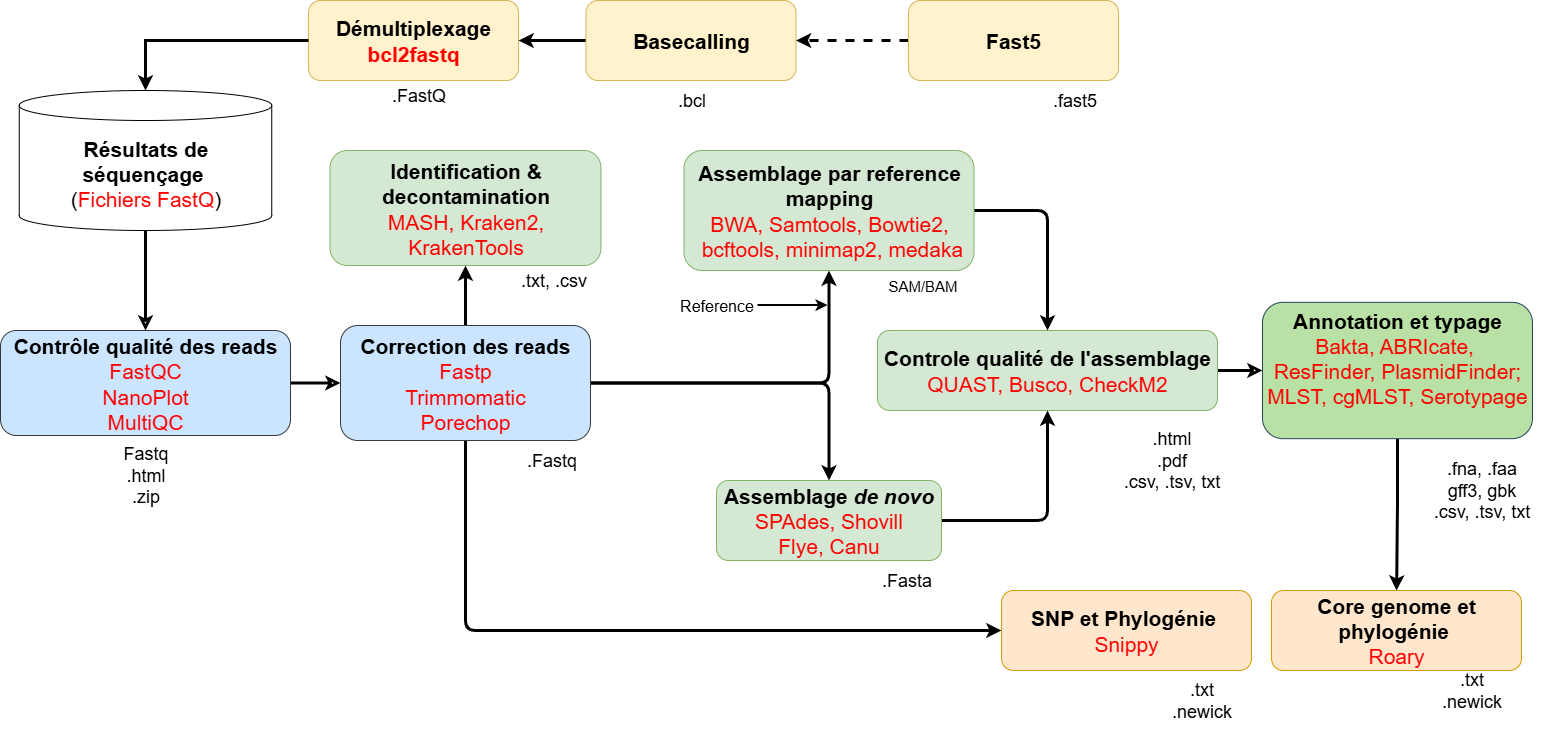

The diagram above was exported from draw.io. Its source (the exported page's mxGraphModel, read from the mxfile embedded in the PNG):
<mxGraphModel dx="1844" dy="443" grid="1" gridSize="10" guides="1" tooltips="1" connect="1" arrows="1" fold="1" page="1" pageScale="1" pageWidth="827" pageHeight="1169" math="0" shadow="0">
  <root>
    <mxCell id="0" />
    <mxCell id="1" parent="0" />
    <mxCell id="vZjcW0oo9eQSKBTOwJIC-7" style="rounded=1;orthogonalLoop=1;jettySize=auto;html=1;exitX=1;exitY=0.5;exitDx=0;exitDy=0;entryX=0;entryY=0.5;entryDx=0;entryDy=0;fontSize=21;endArrow=classic;endFill=0;edgeStyle=orthogonalEdgeStyle;targetPerimeterSpacing=0;strokeWidth=3;" parent="1" source="vZjcW0oo9eQSKBTOwJIC-1" target="vZjcW0oo9eQSKBTOwJIC-4" edge="1">
      <mxGeometry relative="1" as="geometry" />
    </mxCell>
    <mxCell id="vZjcW0oo9eQSKBTOwJIC-1" value="&lt;b&gt;Contrôle qualité des reads&lt;/b&gt;&lt;div&gt;&lt;font style=&quot;color: rgb(255, 0, 0);&quot;&gt;FastQC&lt;/font&gt;&lt;/div&gt;&lt;div&gt;&lt;font style=&quot;color: rgb(255, 0, 0);&quot;&gt;NanoPlot&lt;/font&gt;&lt;/div&gt;&lt;div&gt;&lt;font style=&quot;color: rgb(255, 0, 0);&quot;&gt;MultiQC&lt;/font&gt;&lt;/div&gt;" style="rounded=1;whiteSpace=wrap;html=1;fontSize=21;fillColor=#cce5ff;strokeColor=#36393d;" parent="1" vertex="1">
      <mxGeometry x="-291" y="560" width="290" height="105" as="geometry" />
    </mxCell>
    <mxCell id="K_tLRZI4wzzfw7nV5Nvj-2" style="rounded=1;orthogonalLoop=1;jettySize=auto;html=1;exitX=1;exitY=0.5;exitDx=0;exitDy=0;entryX=0;entryY=0.5;entryDx=0;entryDy=0;fontSize=21;endArrow=classic;endFill=0;edgeStyle=orthogonalEdgeStyle;targetPerimeterSpacing=0;strokeWidth=3;" parent="1" source="vZjcW0oo9eQSKBTOwJIC-2" target="K_tLRZI4wzzfw7nV5Nvj-1" edge="1">
      <mxGeometry relative="1" as="geometry" />
    </mxCell>
    <mxCell id="vZjcW0oo9eQSKBTOwJIC-2" value="&lt;b&gt;Controle qualité de l'assemblage&lt;/b&gt;&lt;div&gt;&lt;font style=&quot;color: rgb(255, 0, 0);&quot;&gt;QUAST,&amp;nbsp;&lt;/font&gt;&lt;span style=&quot;color: light-dark(rgb(255, 0, 0), rgb(255, 144, 144)); background-color: transparent;&quot;&gt;Busco,&amp;nbsp;&lt;/span&gt;&lt;span style=&quot;color: light-dark(rgb(255, 0, 0), rgb(255, 144, 144)); background-color: transparent;&quot;&gt;CheckM2&lt;/span&gt;&lt;/div&gt;" style="rounded=1;whiteSpace=wrap;html=1;fontSize=21;fillColor=#d5e8d4;strokeColor=#82b366;" parent="1" vertex="1">
      <mxGeometry x="586" y="560" width="340" height="80" as="geometry" />
    </mxCell>
    <mxCell id="qF26CPBHH3gyzr-Wbjad-8" style="edgeStyle=orthogonalEdgeStyle;rounded=1;orthogonalLoop=1;jettySize=auto;html=1;exitX=1;exitY=0.5;exitDx=0;exitDy=0;entryX=0.5;entryY=1;entryDx=0;entryDy=0;curved=0;strokeWidth=3;" edge="1" parent="1" source="vZjcW0oo9eQSKBTOwJIC-4" target="vZjcW0oo9eQSKBTOwJIC-6">
      <mxGeometry relative="1" as="geometry" />
    </mxCell>
    <mxCell id="qF26CPBHH3gyzr-Wbjad-9" style="edgeStyle=orthogonalEdgeStyle;rounded=1;orthogonalLoop=1;jettySize=auto;html=1;exitX=1;exitY=0.5;exitDx=0;exitDy=0;entryX=0.5;entryY=0;entryDx=0;entryDy=0;strokeWidth=3;curved=0;" edge="1" parent="1" source="vZjcW0oo9eQSKBTOwJIC-4" target="vZjcW0oo9eQSKBTOwJIC-5">
      <mxGeometry relative="1" as="geometry" />
    </mxCell>
    <mxCell id="qF26CPBHH3gyzr-Wbjad-12" style="edgeStyle=orthogonalEdgeStyle;rounded=1;orthogonalLoop=1;jettySize=auto;html=1;exitX=0.5;exitY=0;exitDx=0;exitDy=0;entryX=0.5;entryY=1;entryDx=0;entryDy=0;strokeWidth=3;curved=0;" edge="1" parent="1" source="vZjcW0oo9eQSKBTOwJIC-4" target="5JDh_TX_Rtj5z5P4gznO-6">
      <mxGeometry relative="1" as="geometry" />
    </mxCell>
    <mxCell id="qF26CPBHH3gyzr-Wbjad-14" style="edgeStyle=orthogonalEdgeStyle;rounded=1;orthogonalLoop=1;jettySize=auto;html=1;exitX=0.5;exitY=1;exitDx=0;exitDy=0;entryX=0;entryY=0.5;entryDx=0;entryDy=0;strokeWidth=3;curved=0;" edge="1" parent="1" source="vZjcW0oo9eQSKBTOwJIC-4" target="qF26CPBHH3gyzr-Wbjad-13">
      <mxGeometry relative="1" as="geometry" />
    </mxCell>
    <mxCell id="vZjcW0oo9eQSKBTOwJIC-4" value="&lt;b&gt;Correction des reads&lt;/b&gt;&lt;div&gt;&lt;font style=&quot;color: rgb(255, 0, 0);&quot;&gt;Fastp&lt;/font&gt;&lt;/div&gt;&lt;div&gt;&lt;font style=&quot;color: rgb(255, 0, 0);&quot;&gt;Trimmomatic&lt;/font&gt;&lt;/div&gt;&lt;div&gt;&lt;font style=&quot;color: rgb(255, 0, 0);&quot;&gt;Porechop&lt;/font&gt;&lt;/div&gt;" style="rounded=1;whiteSpace=wrap;html=1;fontSize=21;fillColor=#cce5ff;strokeColor=#36393d;" parent="1" vertex="1">
      <mxGeometry x="49" y="555" width="250" height="115" as="geometry" />
    </mxCell>
    <mxCell id="K_tLRZI4wzzfw7nV5Nvj-13" style="edgeStyle=orthogonalEdgeStyle;rounded=1;orthogonalLoop=1;jettySize=auto;html=1;exitX=1;exitY=0.5;exitDx=0;exitDy=0;entryX=0.5;entryY=1;entryDx=0;entryDy=0;strokeWidth=3;curved=0;" parent="1" source="vZjcW0oo9eQSKBTOwJIC-5" target="vZjcW0oo9eQSKBTOwJIC-2" edge="1">
      <mxGeometry relative="1" as="geometry" />
    </mxCell>
    <mxCell id="vZjcW0oo9eQSKBTOwJIC-5" value="&lt;b&gt;Assemblage &lt;i&gt;de novo&lt;/i&gt;&lt;/b&gt;&lt;div&gt;&lt;font style=&quot;color: rgb(255, 0, 0);&quot;&gt;SPAdes, Shovill&lt;/font&gt;&lt;/div&gt;&lt;div&gt;&lt;font style=&quot;color: rgb(255, 0, 0);&quot;&gt;Flye, Canu&lt;/font&gt;&lt;/div&gt;" style="rounded=1;whiteSpace=wrap;html=1;fontSize=21;fillColor=#d5e8d4;strokeColor=#82b366;" parent="1" vertex="1">
      <mxGeometry x="425" y="710" width="225" height="80" as="geometry" />
    </mxCell>
    <mxCell id="qF26CPBHH3gyzr-Wbjad-10" style="edgeStyle=orthogonalEdgeStyle;rounded=1;orthogonalLoop=1;jettySize=auto;html=1;exitX=1;exitY=0.5;exitDx=0;exitDy=0;entryX=0.5;entryY=0;entryDx=0;entryDy=0;strokeWidth=3;curved=0;" edge="1" parent="1" source="vZjcW0oo9eQSKBTOwJIC-6" target="vZjcW0oo9eQSKBTOwJIC-2">
      <mxGeometry relative="1" as="geometry" />
    </mxCell>
    <mxCell id="vZjcW0oo9eQSKBTOwJIC-6" value="&lt;b&gt;Assemblage par reference mapping&lt;/b&gt;&lt;div&gt;&lt;font style=&quot;color: rgb(255, 0, 0);&quot;&gt;BWA,&amp;nbsp;&lt;/font&gt;&lt;span style=&quot;color: light-dark(rgb(255, 0, 0), rgb(255, 144, 144)); background-color: transparent;&quot;&gt;Samtools,&amp;nbsp;&lt;/span&gt;&lt;span style=&quot;color: light-dark(rgb(255, 0, 0), rgb(255, 144, 144)); background-color: transparent;&quot;&gt;Bowtie2,&lt;/span&gt;&lt;/div&gt;&lt;div&gt;&lt;span style=&quot;color: light-dark(rgb(255, 0, 0), rgb(255, 144, 144)); background-color: transparent;&quot;&gt;&amp;nbsp;&lt;/span&gt;&lt;span style=&quot;color: light-dark(rgb(255, 0, 0), rgb(255, 144, 144)); background-color: transparent;&quot;&gt;bcftools, minimap2, medaka&lt;/span&gt;&lt;/div&gt;" style="rounded=1;whiteSpace=wrap;html=1;fontSize=21;fillColor=#d5e8d4;strokeColor=#82b366;" parent="1" vertex="1">
      <mxGeometry x="392.5" y="380" width="290" height="120" as="geometry" />
    </mxCell>
    <mxCell id="qF26CPBHH3gyzr-Wbjad-3" style="edgeStyle=orthogonalEdgeStyle;rounded=1;orthogonalLoop=1;jettySize=auto;html=1;exitX=0.5;exitY=1;exitDx=0;exitDy=0;curved=0;strokeWidth=3;" edge="1" parent="1" source="K_tLRZI4wzzfw7nV5Nvj-1" target="qF26CPBHH3gyzr-Wbjad-2">
      <mxGeometry relative="1" as="geometry" />
    </mxCell>
    <mxCell id="K_tLRZI4wzzfw7nV5Nvj-1" value="&lt;b&gt;Annotation et typage&lt;/b&gt;&lt;div&gt;&lt;font style=&quot;color: rgb(255, 0, 0);&quot;&gt;Bakta,&amp;nbsp;&lt;/font&gt;&lt;span style=&quot;color: light-dark(rgb(255, 0, 0), rgb(255, 144, 144)); background-color: transparent;&quot;&gt;ABRIcate,&amp;nbsp;&lt;/span&gt;&lt;/div&gt;&lt;div&gt;&lt;span style=&quot;color: light-dark(rgb(255, 0, 0), rgb(255, 144, 144)); background-color: transparent;&quot;&gt;ResFinder,&amp;nbsp;&lt;/span&gt;&lt;span style=&quot;color: light-dark(rgb(255, 0, 0), rgb(255, 144, 144)); background-color: transparent;&quot;&gt;PlasmidFinder;&lt;/span&gt;&lt;/div&gt;&lt;div&gt;&lt;font color=&quot;#ff0000&quot;&gt;MLST, cgMLST, Serotypage&lt;/font&gt;&lt;/div&gt;&lt;div&gt;&lt;font style=&quot;color: rgb(255, 0, 0);&quot;&gt;&lt;br&gt;&lt;/font&gt;&lt;/div&gt;" style="rounded=1;whiteSpace=wrap;html=1;fontSize=21;fillColor=#B9E0A5;strokeColor=#23445d;" parent="1" vertex="1">
      <mxGeometry x="971" y="531.8399999999999" width="270" height="136.33" as="geometry" />
    </mxCell>
    <mxCell id="K_tLRZI4wzzfw7nV5Nvj-6" style="rounded=1;orthogonalLoop=1;jettySize=auto;html=1;exitX=0.5;exitY=1;exitDx=0;exitDy=0;exitPerimeter=0;entryX=0.5;entryY=0;entryDx=0;entryDy=0;endArrow=classic;endFill=0;edgeStyle=orthogonalEdgeStyle;targetPerimeterSpacing=0;strokeWidth=3;" parent="1" source="K_tLRZI4wzzfw7nV5Nvj-5" target="vZjcW0oo9eQSKBTOwJIC-1" edge="1">
      <mxGeometry relative="1" as="geometry" />
    </mxCell>
    <mxCell id="K_tLRZI4wzzfw7nV5Nvj-5" value="&lt;b&gt;Résultats de séquençage&amp;nbsp;&lt;/b&gt;&lt;div&gt;(&lt;font style=&quot;color: rgb(255, 0, 0);&quot;&gt;Fichiers FastQ&lt;/font&gt;)&lt;/div&gt;" style="shape=cylinder3;whiteSpace=wrap;html=1;boundedLbl=1;backgroundOutline=1;size=15;fontSize=21;" parent="1" vertex="1">
      <mxGeometry x="-272.25" y="320" width="252.5" height="140" as="geometry" />
    </mxCell>
    <mxCell id="MQ7M5G2cE2ktdgokXUOg-5" value="&lt;div&gt;Démultiplexage&lt;/div&gt;&lt;font style=&quot;color: rgb(255, 0, 0);&quot;&gt;&lt;span&gt;bcl2fastq&lt;/span&gt;&lt;/font&gt;" style="rounded=1;whiteSpace=wrap;html=1;strokeWidth=1;fontSize=21;fontStyle=1;fillColor=#fff2cc;strokeColor=#d6b656;" parent="1" vertex="1">
      <mxGeometry x="17" y="230" width="210" height="80" as="geometry" />
    </mxCell>
    <mxCell id="MQ7M5G2cE2ktdgokXUOg-9" style="edgeStyle=orthogonalEdgeStyle;rounded=0;orthogonalLoop=1;jettySize=auto;html=1;exitX=0;exitY=0.5;exitDx=0;exitDy=0;entryX=1;entryY=0.5;entryDx=0;entryDy=0;strokeWidth=3;" parent="1" source="MQ7M5G2cE2ktdgokXUOg-6" target="MQ7M5G2cE2ktdgokXUOg-5" edge="1">
      <mxGeometry relative="1" as="geometry" />
    </mxCell>
    <mxCell id="MQ7M5G2cE2ktdgokXUOg-6" value="Basecalling" style="rounded=1;whiteSpace=wrap;html=1;strokeWidth=1;fontSize=21;fontStyle=1;fillColor=#fff2cc;strokeColor=#d6b656;" parent="1" vertex="1">
      <mxGeometry x="294.5" y="230" width="210" height="80" as="geometry" />
    </mxCell>
    <mxCell id="MQ7M5G2cE2ktdgokXUOg-7" style="edgeStyle=orthogonalEdgeStyle;rounded=0;orthogonalLoop=1;jettySize=auto;html=1;entryX=0.5;entryY=0;entryDx=0;entryDy=0;entryPerimeter=0;strokeWidth=3;" parent="1" source="MQ7M5G2cE2ktdgokXUOg-5" target="K_tLRZI4wzzfw7nV5Nvj-5" edge="1">
      <mxGeometry relative="1" as="geometry" />
    </mxCell>
    <mxCell id="MQ7M5G2cE2ktdgokXUOg-10" value=".bcl" style="text;html=1;align=center;verticalAlign=middle;resizable=0;points=[];autosize=1;strokeColor=none;fillColor=none;fontSize=18;" parent="1" vertex="1">
      <mxGeometry x="374.5" y="310" width="50" height="40" as="geometry" />
    </mxCell>
    <mxCell id="MQ7M5G2cE2ktdgokXUOg-13" value=".FastQ" style="text;html=1;align=center;verticalAlign=middle;resizable=0;points=[];autosize=1;strokeColor=none;fillColor=none;fontSize=18;" parent="1" vertex="1">
      <mxGeometry x="87" y="305" width="80" height="40" as="geometry" />
    </mxCell>
    <mxCell id="MQ7M5G2cE2ktdgokXUOg-15" value="Fastq&lt;div&gt;.html&lt;/div&gt;&lt;div&gt;.zip&lt;/div&gt;" style="text;html=1;align=center;verticalAlign=middle;resizable=0;points=[];autosize=1;strokeColor=none;fillColor=none;fontSize=18;" parent="1" vertex="1">
      <mxGeometry x="-181" y="665" width="70" height="80" as="geometry" />
    </mxCell>
    <mxCell id="MQ7M5G2cE2ktdgokXUOg-17" value=".Fastq" style="text;html=1;align=center;verticalAlign=middle;resizable=0;points=[];autosize=1;strokeColor=none;fillColor=none;fontSize=18;" parent="1" vertex="1">
      <mxGeometry x="224.5" y="670" width="70" height="40" as="geometry" />
    </mxCell>
    <mxCell id="MQ7M5G2cE2ktdgokXUOg-18" value=".Fasta" style="text;html=1;align=center;verticalAlign=middle;resizable=0;points=[];autosize=1;strokeColor=none;fillColor=none;fontSize=18;" parent="1" vertex="1">
      <mxGeometry x="580" y="790" width="70" height="40" as="geometry" />
    </mxCell>
    <mxCell id="MQ7M5G2cE2ktdgokXUOg-20" value=".html&lt;div&gt;.pdf&lt;/div&gt;&lt;div&gt;.csv, .tsv, txt&lt;/div&gt;" style="text;html=1;align=center;verticalAlign=middle;resizable=0;points=[];autosize=1;strokeColor=none;fillColor=none;fontSize=18;" parent="1" vertex="1">
      <mxGeometry x="820" y="650" width="120" height="80" as="geometry" />
    </mxCell>
    <mxCell id="MQ7M5G2cE2ktdgokXUOg-21" value="&lt;div&gt;.fna, .faa&lt;/div&gt;&lt;div&gt;gff3, gbk&lt;/div&gt;&lt;div&gt;.csv, .tsv, txt&lt;/div&gt;" style="text;html=1;align=center;verticalAlign=middle;resizable=0;points=[];autosize=1;strokeColor=none;fillColor=none;fontSize=18;" parent="1" vertex="1">
      <mxGeometry x="1130" y="680" width="120" height="80" as="geometry" />
    </mxCell>
    <mxCell id="MQ7M5G2cE2ktdgokXUOg-28" style="edgeStyle=orthogonalEdgeStyle;rounded=0;orthogonalLoop=1;jettySize=auto;html=1;exitX=0;exitY=0.5;exitDx=0;exitDy=0;entryX=1;entryY=0.5;entryDx=0;entryDy=0;strokeWidth=3;dashed=1;startSize=5;" parent="1" source="MQ7M5G2cE2ktdgokXUOg-27" target="MQ7M5G2cE2ktdgokXUOg-6" edge="1">
      <mxGeometry relative="1" as="geometry" />
    </mxCell>
    <mxCell id="MQ7M5G2cE2ktdgokXUOg-27" value="Fast5" style="rounded=1;whiteSpace=wrap;html=1;strokeWidth=1;fontSize=21;fontStyle=1;fillColor=#fff2cc;strokeColor=#d6b656;" parent="1" vertex="1">
      <mxGeometry x="617" y="230" width="210" height="80" as="geometry" />
    </mxCell>
    <mxCell id="MQ7M5G2cE2ktdgokXUOg-29" value=".fast5" style="text;html=1;align=center;verticalAlign=middle;resizable=0;points=[];autosize=1;strokeColor=none;fillColor=none;fontSize=18;" parent="1" vertex="1">
      <mxGeometry x="748" y="310" width="70" height="40" as="geometry" />
    </mxCell>
    <mxCell id="MQ7M5G2cE2ktdgokXUOg-30" value="SAM/BAM" style="text;html=1;align=center;verticalAlign=middle;resizable=0;points=[];autosize=1;strokeColor=none;fillColor=none;fontSize=15;" parent="1" vertex="1">
      <mxGeometry x="586" y="500" width="90" height="30" as="geometry" />
    </mxCell>
    <mxCell id="5JDh_TX_Rtj5z5P4gznO-5" style="edgeStyle=orthogonalEdgeStyle;rounded=0;orthogonalLoop=1;jettySize=auto;html=1;strokeWidth=2;" parent="1" edge="1">
      <mxGeometry relative="1" as="geometry">
        <mxPoint x="536" y="534.5699999999999" as="targetPoint" />
        <mxPoint x="466" y="534.5912765957446" as="sourcePoint" />
        <Array as="points">
          <mxPoint x="526" y="534.5699999999999" />
        </Array>
      </mxGeometry>
    </mxCell>
    <mxCell id="5JDh_TX_Rtj5z5P4gznO-1" value="Reference" style="text;html=1;align=center;verticalAlign=middle;resizable=0;points=[];autosize=1;strokeColor=none;fillColor=none;fontSize=16;" parent="1" vertex="1">
      <mxGeometry x="375" y="520" width="100" height="30" as="geometry" />
    </mxCell>
    <mxCell id="5JDh_TX_Rtj5z5P4gznO-6" value="&lt;b&gt;Identification &amp;amp; decontamination&lt;/b&gt;&lt;div&gt;&lt;font style=&quot;color: rgb(255, 0, 0);&quot;&gt;MASH, Kraken2, KrakenTools&lt;/font&gt;&lt;/div&gt;" style="rounded=1;whiteSpace=wrap;html=1;fontSize=21;fillColor=#d5e8d4;strokeColor=#82b366;" parent="1" vertex="1">
      <mxGeometry x="38.5" y="380" width="271" height="115" as="geometry" />
    </mxCell>
    <mxCell id="qF26CPBHH3gyzr-Wbjad-2" value="&lt;b&gt;Core genome et phylogénie&amp;nbsp;&lt;/b&gt;&lt;div&gt;&lt;font style=&quot;color: rgb(255, 0, 0);&quot;&gt;Roary&lt;/font&gt;&lt;/div&gt;" style="rounded=1;whiteSpace=wrap;html=1;fontSize=21;fillColor=#ffe6cc;strokeColor=#d79b00;" vertex="1" parent="1">
      <mxGeometry x="980" y="820" width="250" height="80" as="geometry" />
    </mxCell>
    <mxCell id="qF26CPBHH3gyzr-Wbjad-11" value=".txt, .csv" style="text;html=1;align=center;verticalAlign=middle;resizable=0;points=[];autosize=1;strokeColor=none;fillColor=none;fontSize=18;" vertex="1" parent="1">
      <mxGeometry x="216.5" y="490" width="90" height="40" as="geometry" />
    </mxCell>
    <mxCell id="qF26CPBHH3gyzr-Wbjad-13" value="&lt;b&gt;SNP et Phylogénie&amp;nbsp;&lt;/b&gt;&lt;br&gt;&lt;div&gt;&lt;font style=&quot;color: rgb(255, 0, 0);&quot;&gt;Snippy&lt;/font&gt;&lt;/div&gt;" style="rounded=1;whiteSpace=wrap;html=1;fontSize=21;fillColor=#ffe6cc;strokeColor=#d79b00;" vertex="1" parent="1">
      <mxGeometry x="710" y="820" width="250" height="80" as="geometry" />
    </mxCell>
    <mxCell id="qF26CPBHH3gyzr-Wbjad-17" value=".txt&lt;div&gt;.newick&lt;/div&gt;" style="text;html=1;align=center;verticalAlign=middle;resizable=0;points=[];autosize=1;strokeColor=none;fillColor=none;fontSize=18;" vertex="1" parent="1">
      <mxGeometry x="1140" y="890" width="80" height="60" as="geometry" />
    </mxCell>
    <mxCell id="qF26CPBHH3gyzr-Wbjad-18" value=".txt&lt;div&gt;.newick&lt;/div&gt;" style="text;html=1;align=center;verticalAlign=middle;resizable=0;points=[];autosize=1;strokeColor=none;fillColor=none;fontSize=18;" vertex="1" parent="1">
      <mxGeometry x="870" y="900" width="80" height="60" as="geometry" />
    </mxCell>
  </root>
</mxGraphModel>